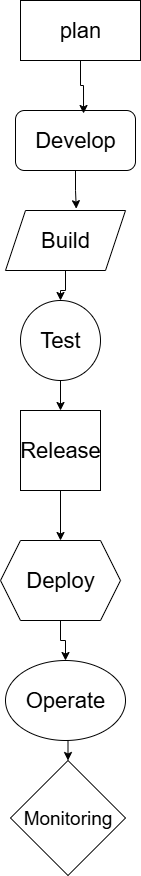

The diagram above was exported from draw.io. Its source (the exported page's mxGraphModel, read from the mxfile embedded in the PNG):
<mxGraphModel dx="1040" dy="486" grid="1" gridSize="10" guides="1" tooltips="1" connect="1" arrows="1" fold="1" page="1" pageScale="1" pageWidth="850" pageHeight="1100" math="0" shadow="0">
  <root>
    <mxCell id="0" />
    <mxCell id="1" parent="0" />
    <mxCell id="P5_cTOJ8lA5WFlaFX_t4-3" value="&lt;font style=&quot;font-size: 22px;&quot;&gt;plan&lt;/font&gt;" style="rounded=0;whiteSpace=wrap;html=1;" vertex="1" parent="1">
      <mxGeometry x="365" y="80" width="120" height="60" as="geometry" />
    </mxCell>
    <mxCell id="P5_cTOJ8lA5WFlaFX_t4-4" value="&lt;font style=&quot;font-size: 22px;&quot;&gt;Develop&lt;/font&gt;" style="rounded=1;whiteSpace=wrap;html=1;" vertex="1" parent="1">
      <mxGeometry x="360" y="190" width="120" height="60" as="geometry" />
    </mxCell>
    <mxCell id="P5_cTOJ8lA5WFlaFX_t4-16" style="edgeStyle=orthogonalEdgeStyle;rounded=0;orthogonalLoop=1;jettySize=auto;html=1;entryX=0.5;entryY=0;entryDx=0;entryDy=0;" edge="1" parent="1" source="P5_cTOJ8lA5WFlaFX_t4-5" target="P5_cTOJ8lA5WFlaFX_t4-6">
      <mxGeometry relative="1" as="geometry" />
    </mxCell>
    <mxCell id="P5_cTOJ8lA5WFlaFX_t4-5" value="&lt;font style=&quot;font-size: 22px;&quot;&gt;Build&lt;/font&gt;" style="shape=parallelogram;perimeter=parallelogramPerimeter;whiteSpace=wrap;html=1;fixedSize=1;" vertex="1" parent="1">
      <mxGeometry x="350" y="290" width="120" height="60" as="geometry" />
    </mxCell>
    <mxCell id="P5_cTOJ8lA5WFlaFX_t4-17" style="edgeStyle=orthogonalEdgeStyle;rounded=0;orthogonalLoop=1;jettySize=auto;html=1;exitX=0.5;exitY=1;exitDx=0;exitDy=0;entryX=0.5;entryY=0;entryDx=0;entryDy=0;" edge="1" parent="1" source="P5_cTOJ8lA5WFlaFX_t4-6" target="P5_cTOJ8lA5WFlaFX_t4-7">
      <mxGeometry relative="1" as="geometry" />
    </mxCell>
    <mxCell id="P5_cTOJ8lA5WFlaFX_t4-6" value="&lt;font style=&quot;font-size: 22px;&quot;&gt;Test&lt;/font&gt;" style="ellipse;whiteSpace=wrap;html=1;aspect=fixed;" vertex="1" parent="1">
      <mxGeometry x="365" y="380" width="80" height="80" as="geometry" />
    </mxCell>
    <mxCell id="P5_cTOJ8lA5WFlaFX_t4-18" style="edgeStyle=orthogonalEdgeStyle;rounded=0;orthogonalLoop=1;jettySize=auto;html=1;exitX=0.5;exitY=1;exitDx=0;exitDy=0;entryX=0.5;entryY=0;entryDx=0;entryDy=0;" edge="1" parent="1" source="P5_cTOJ8lA5WFlaFX_t4-7" target="P5_cTOJ8lA5WFlaFX_t4-8">
      <mxGeometry relative="1" as="geometry" />
    </mxCell>
    <mxCell id="P5_cTOJ8lA5WFlaFX_t4-7" value="&lt;font style=&quot;font-size: 22px;&quot;&gt;Release&lt;/font&gt;" style="whiteSpace=wrap;html=1;aspect=fixed;" vertex="1" parent="1">
      <mxGeometry x="365" y="490" width="80" height="80" as="geometry" />
    </mxCell>
    <mxCell id="P5_cTOJ8lA5WFlaFX_t4-19" style="edgeStyle=orthogonalEdgeStyle;rounded=0;orthogonalLoop=1;jettySize=auto;html=1;exitX=0.5;exitY=1;exitDx=0;exitDy=0;entryX=0.5;entryY=0;entryDx=0;entryDy=0;" edge="1" parent="1" source="P5_cTOJ8lA5WFlaFX_t4-8" target="P5_cTOJ8lA5WFlaFX_t4-9">
      <mxGeometry relative="1" as="geometry" />
    </mxCell>
    <mxCell id="P5_cTOJ8lA5WFlaFX_t4-8" value="&lt;font style=&quot;font-size: 22px;&quot;&gt;Deploy&lt;/font&gt;" style="shape=hexagon;perimeter=hexagonPerimeter2;whiteSpace=wrap;html=1;fixedSize=1;" vertex="1" parent="1">
      <mxGeometry x="345" y="620" width="120" height="80" as="geometry" />
    </mxCell>
    <mxCell id="P5_cTOJ8lA5WFlaFX_t4-20" style="edgeStyle=orthogonalEdgeStyle;rounded=0;orthogonalLoop=1;jettySize=auto;html=1;exitX=0.5;exitY=1;exitDx=0;exitDy=0;entryX=0.5;entryY=0;entryDx=0;entryDy=0;" edge="1" parent="1" source="P5_cTOJ8lA5WFlaFX_t4-9" target="P5_cTOJ8lA5WFlaFX_t4-11">
      <mxGeometry relative="1" as="geometry" />
    </mxCell>
    <mxCell id="P5_cTOJ8lA5WFlaFX_t4-9" value="&lt;font style=&quot;font-size: 22px;&quot;&gt;Operate&lt;/font&gt;" style="ellipse;whiteSpace=wrap;html=1;" vertex="1" parent="1">
      <mxGeometry x="350" y="740" width="120" height="80" as="geometry" />
    </mxCell>
    <mxCell id="P5_cTOJ8lA5WFlaFX_t4-11" value="&lt;font style=&quot;font-size: 19px;&quot;&gt;Monitoring&lt;/font&gt;" style="rhombus;whiteSpace=wrap;html=1;" vertex="1" parent="1">
      <mxGeometry x="355" y="840" width="115" height="115" as="geometry" />
    </mxCell>
    <mxCell id="P5_cTOJ8lA5WFlaFX_t4-12" style="edgeStyle=orthogonalEdgeStyle;rounded=0;orthogonalLoop=1;jettySize=auto;html=1;entryX=0.59;entryY=-0.03;entryDx=0;entryDy=0;entryPerimeter=0;" edge="1" parent="1" source="P5_cTOJ8lA5WFlaFX_t4-4" target="P5_cTOJ8lA5WFlaFX_t4-5">
      <mxGeometry relative="1" as="geometry" />
    </mxCell>
    <mxCell id="P5_cTOJ8lA5WFlaFX_t4-22" style="edgeStyle=orthogonalEdgeStyle;rounded=0;orthogonalLoop=1;jettySize=auto;html=1;entryX=0.567;entryY=0.05;entryDx=0;entryDy=0;entryPerimeter=0;" edge="1" parent="1" source="P5_cTOJ8lA5WFlaFX_t4-3" target="P5_cTOJ8lA5WFlaFX_t4-4">
      <mxGeometry relative="1" as="geometry" />
    </mxCell>
  </root>
</mxGraphModel>